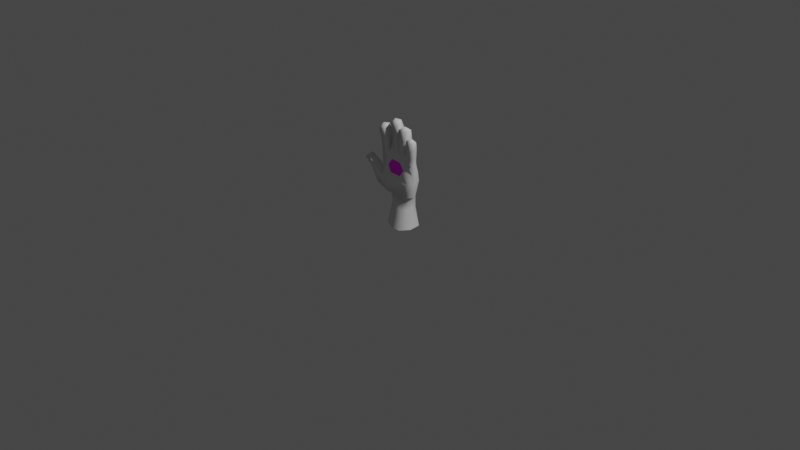 # Source: psiquico.blend  (saved by Blender 2.81.16; exported with 4.5.12 LTS)
import bpy
from mathutils import Matrix  # noqa: F401  (used for matrix-valued properties, if any)

bpy.ops.wm.read_factory_settings(use_empty=True)
scene = bpy.context.scene
scene.name = 'Scene'

# ---- collections
col_collection = bpy.data.collections.new('Collection'); scene.collection.children.link(col_collection)

# ---- images (referenced by path relative to the original .blend; pixels are not part of the script)
import os
ASSET_DIR = os.environ.get("B2B_ASSET_DIR", "")  # directory of the original .blend (textures are referenced by path, not embedded)
HERE = os.path.dirname(os.path.abspath(__file__))  # packed textures are extracted next to this script under _unpacked/

def load_image(name, relpath, width, height, colorspace="sRGB"):
    """Load a texture the original file referenced (path relative to the .blend, or extracted next to this script)."""
    p = next((c for c in (os.path.join(HERE, relpath), os.path.join(ASSET_DIR, relpath)) if relpath and os.path.exists(c)), "")
    if p:
        img = bpy.data.images.load(p, check_existing=True)
        img.name = name
    else:  # same state as the original file: an image datablock whose file is absent (Cycles renders it pink)
        img = bpy.data.images.new(name, width, height)
        img.source = "FILE"
        img.filepath = "//" + (relpath or name)
    img.colorspace_settings.name = colorspace
    return img
img_zoio_png = load_image('zoio.png', 'zoio.png', 1024, 1024, 'sRGB')

# ---- materials (node trees are filled in below, after node groups)
mat_materialolhodamao = bpy.data.materials.new('materialOlhoDaMao')
mat_materialolhodamao.alpha_threshold = 0.0
mat_materialolhodamao.use_transparent_shadow = False
mat_materialolhodamao.roughness = 0.5
mat_materialolhodamao.specular_intensity = 0.0
mat_materialolhodamao.line_color = (0.0, 0.0, 0.0, 1.0)
mat_materialdorestodamao = bpy.data.materials.new('materialDoRestoDaMao')
mat_materialdorestodamao.use_transparent_shadow = False

# ---- material node trees
mat_materialolhodamao.use_nodes = True; mat_materialolhodamao.node_tree.nodes.clear()
_N = mat_materialolhodamao.node_tree.nodes; _L = mat_materialolhodamao.node_tree.links
n0 = _N.new('ShaderNodeOutputMaterial'); n0.name = 'Material Output'; n0.location = (300, 300)
n1 = _N.new('ShaderNodeBsdfPrincipled'); n1.name = 'Principled BSDF'; n1.location = (10, 300)
n1.distribution = 'GGX'
n1.subsurface_method = 'BURLEY'
n1.inputs[3].default_value = 1.45
n1.inputs[27].default_value = (0.0, 0.0, 0.0, 1.0)
n1.inputs[28].default_value = 1.0
n2 = _N.new('ShaderNodeTexImage'); n2.name = 'Image Texture'; n2.location = (-280, 280)
n2.image = img_zoio_png
_L.new(n1.outputs[0], n0.inputs[0])
_L.new(n2.outputs[0], n1.inputs[0])
n0.is_active_output = True
mat_materialdorestodamao.use_nodes = True; mat_materialdorestodamao.node_tree.nodes.clear()
_N = mat_materialdorestodamao.node_tree.nodes; _L = mat_materialdorestodamao.node_tree.links
n0 = _N.new('ShaderNodeOutputMaterial'); n0.name = 'Material Output'; n0.location = (300, 300)
n1 = _N.new('ShaderNodeBsdfPrincipled'); n1.name = 'Principled BSDF'; n1.location = (10, 300)
n1.distribution = 'GGX'
n1.subsurface_method = 'BURLEY'
n1.inputs[3].default_value = 1.45
n1.inputs[27].default_value = (0.0, 0.0, 0.0, 1.0)
n1.inputs[28].default_value = 1.0
_L.new(n1.outputs[0], n0.inputs[0])
n0.is_active_output = True

# ---- world
world_world = bpy.data.worlds.new('World'); scene.world = world_world
world_world.use_nodes = True; world_world.node_tree.nodes.clear()
_N = world_world.node_tree.nodes; _L = world_world.node_tree.links
n0 = _N.new('ShaderNodeOutputWorld'); n0.name = 'World Output'; n0.location = (300, 300)
n1 = _N.new('ShaderNodeBackground'); n1.name = 'Background'; n1.location = (10, 300)
n1.inputs[0].default_value = (0.05088, 0.05088, 0.05088, 1.0)
_L.new(n1.outputs[0], n0.inputs[0])
n0.is_active_output = True
world_world.color = (0.05088, 0.05088, 0.05088)
world_world.use_sun_shadow = False
world_world.sun_shadow_jitter_overblur = 0.0

# ---- cameras
cam_camera = bpy.data.cameras.new('Camera')
cam_camera.clip_end = 100.0
cam_camera.ortho_scale = 7.314

# ---- lights
light_light = bpy.data.lights.new('Light', 'POINT')
light_light.transmission_factor = 0.0
light_light.energy = 1000.0
light_light.shadow_soft_size = 0.1
light_light.shadow_maximum_resolution = 0.006
light_light.use_absolute_resolution = True

# ---- meshes
me_mesh_005 = bpy.data.meshes.new('Mesh.005')
me_mesh_005.from_pydata([(0.09682, 0.1254, 0.4042), (-0.008317, 0.1435, 0.3959), (-0.1351, 0.07894, 0.3718), (-0.1657, 0.03691, 0.3624), (-0.09587, -0.07917, 0.3122), (0.1137, -0.07621, 0.2928), (0.1876, -0.02427, 0.3224), (0.177, 0.07493, 0.3636), (0.1358, 0.09546, 0.1575), (0.1601, -0.008319, 0.1633), (0.125, -0.08542, 0.1628), (0.01711, -0.07619, 0.1672), (-0.07854, -0.02147, 0.1728), (-0.1059, 0.06149, 0.1748), (-0.04159, 0.161, 0.1736), (0.05641, 0.1522, 0.168), (-0.2235, -0.08408, 0.3685), (-0.2157, 0.003901, 0.3967), (-0.3764, -0.04236, 0.6302), (-0.3752, -0.1062, 0.6043), (-0.3167, -0.1174, 0.6307), (-0.3128, -0.05552, 0.6546), (-0.1702, -0.03233, 0.4941), (-0.1576, -0.08055, 0.4558), (-0.1557, 0.03114, 0.4392), (0.1806, 0.09837, 0.4544), (0.1862, 0.008508, 0.439), (0.1466, -0.04013, 0.4385), (-0.1109, 0.08924, 0.453), (-0.01482, 0.1134, 0.4745), (0.0742, 0.1176, 0.4846), (-0.09756, 0.03518, 0.6961), (-0.1962, 0.01511, 0.6516), (-0.207, -0.03453, 0.9896), (-0.1312, -0.002731, 1.004), (-0.1041, -0.06833, 0.9696), (-0.1761, -0.1013, 0.958), (-0.167, -0.06323, 0.6694), (-0.0667, -0.05855, 0.7348), (0.03381, -0.04166, 0.7232), (-0.0007408, 0.06748, 0.7027), (-0.3215, -0.06899, 0.5008), (-0.3101, -0.004801, 0.5138), (-0.2296, -0.02369, 0.5627), (-0.2422, -0.08639, 0.5461), (0.03042, -0.07352, 0.4363), (0.1277, 0.06259, 0.6727), (0.1374, -0.03691, 0.6923), (0.2025, -0.03187, 0.6379), (0.2012, 0.03877, 0.6504), (-0.1746, 0.01769, 0.5494), (-0.166, -0.06329, 0.5645), (-0.1032, 0.048, 0.5762), (-0.007067, 0.07748, 0.5958), (-0.08455, -0.06639, 0.5954), (0.001076, -0.1091, 0.5726), (0.1968, -0.01116, 0.5392), (0.1318, -0.06639, 0.5861), (0.1929, 0.07213, 0.5546), (0.1126, 0.08589, 0.5912), (-0.1972, 0.02195, 0.7551), (-0.207, 0.005629, 0.8694), (-0.111, 0.05448, 0.7769), (-0.1246, 0.03699, 0.8863), (-0.09526, -0.04352, 0.8766), (-0.08948, -0.03608, 0.7975), (-0.176, -0.07667, 0.8572), (-0.1688, -0.06791, 0.7713), (-0.06945, -0.02712, 0.8334), (-0.05782, -0.03372, 0.9334), (0.01316, -0.01935, 0.8179), (0.02262, -0.01821, 0.937), (0.01095, 0.0664, 0.9447), (0.001976, 0.07587, 0.7965), (-0.07395, 0.05243, 0.9428), (-0.08994, 0.06011, 0.8024), (-0.05551, -0.06311, 1.035), (0.01832, -0.04866, 1.035), (0.008937, 0.02162, 1.067), (-0.07054, 0.009118, 1.068), (0.02774, -0.04831, 0.7802), (0.04414, -0.05288, 0.8896), (0.1223, -0.04109, 0.7685), (0.1308, -0.04291, 0.874), (0.1374, 0.04141, 0.907), (0.123, 0.05057, 0.7686), (0.04827, 0.03368, 0.9223), (0.01944, 0.04738, 0.7822), (0.06265, -0.06598, 0.9989), (0.1431, -0.05656, 0.9882), (0.1457, 0.02019, 1.001), (0.06164, 0.01287, 1.012), (0.1846, -0.004762, 0.9244), (0.254, -0.0144, 0.9099), (0.2374, -0.07717, 0.9033), (0.1706, -0.06995, 0.9167), (0.1447, 0.02922, 0.7372), (0.1673, 0.0143, 0.8293), (0.2274, 0.01082, 0.7215), (0.2419, 0.002529, 0.8117), (0.2234, -0.06726, 0.8079), (0.2108, -0.06159, 0.7178), (0.1524, -0.05747, 0.8279), (0.135, -0.04836, 0.748), (0.1742, 0.02886, 0.279), (-0.1275, 0.008241, 0.3024), (-0.02718, 0.1409, 0.3323), (0.0858, 0.1297, 0.3204), (-0.05998, -0.0368, 0.2913), (-0.1237, 0.09716, 0.3292), (0.1652, 0.06578, 0.2955), (0.1022, -0.04424, 0.2695), (-0.1149, 0.05116, 0.8114), (-0.2026, 0.01837, 0.7899), (-0.126, 0.02769, 0.9143), (-0.2083, -0.003644, 0.8975), (-0.07403, 0.04376, 0.9752), (0.01047, 0.05801, 0.9776), (-0.08374, 0.06732, 0.8416), (0.006557, 0.07999, 0.8291), (0.04096, 0.03802, 0.8854), (0.1333, 0.04399, 0.8692), (0.02671, 0.04028, 0.8159), (0.1263, 0.04405, 0.7988), (0.2328, 0.009003, 0.7486), (0.1524, 0.02433, 0.7672), (0.1735, 0.008915, 0.86), (0.2462, -0.001011, 0.8432), (-0.1056, -0.06045, -0.04091), (0.01526, -0.1271, -0.04091), (-0.1422, 0.05183, -0.04091), (0.1346, -0.134, -0.04091), (-0.08352, 0.1772, -0.04091), (0.04898, 0.1846, -0.04091), (0.2023, -0.03684, -0.04091), (0.1884, 0.09597, -0.04091), (-0.03144, -0.06639, 0.6686), (0.01199, -0.06639, 0.6653), (0.07886, -0.06639, 0.6597), (0.006977, -0.06639, 0.5163), (0.07709, -0.06639, 0.5138), (-0.05368, -0.06639, 0.5209), (-0.08694, -0.06728, 0.5327), (-0.1537, -0.05278, 1.016), (-0.02232, -0.02196, 1.084), (0.1457, 0.01966, 1.001), (0.1457, 0.02028, 1.0), (0.1041, -0.02333, 1.035), (0.2121, -0.04233, 0.9457)], [], [(3, 4, 16, 17), (19, 20, 21, 18), (22, 24, 17), (7, 0, 30, 25), (6, 7, 25, 26), (0, 1, 29, 30), (1, 2, 28, 29), (5, 6, 26, 27), (2, 3, 24, 28), (33, 143, 34), (18, 21, 43, 42), (42, 43, 22, 17), (16, 23, 44, 41), (41, 44, 20, 19), (23, 43, 44), (44, 43, 21, 20), (17, 16, 41, 42), (42, 41, 19, 18), (4, 45, 23, 16), (4, 5, 27, 45), (24, 22, 51, 50), (50, 51, 37, 32), (28, 24, 50, 52), (52, 50, 32, 31), (17, 24, 3), (53, 52, 31, 40), (22, 23, 51), (51, 38, 37), (23, 45, 139, 141), (54, 55, 137, 136), (26, 56, 57, 27), (56, 48, 47, 57), (25, 58, 56, 26), (58, 49, 48, 56), (30, 59, 58, 25), (59, 46, 49, 58), (53, 40, 46, 59), (27, 57, 140), (57, 47, 138), (34, 35, 64, 114), (63, 64, 65, 112), (62, 65, 38, 31), (32, 37, 67, 60), (113, 67, 66, 61), (115, 66, 36, 33), (37, 38, 65, 67), (67, 65, 64, 66), (66, 64, 35, 36), (31, 32, 60, 62), (112, 113, 61, 63), (114, 115, 33, 34), (117, 116, 79, 78), (119, 118, 74, 72), (69, 71, 77, 76), (68, 70, 71, 69), (116, 69, 76, 79), (118, 68, 69, 74), (72, 71, 70, 119), (78, 77, 71, 117), (79, 76, 144), (31, 75, 73, 40), (40, 73, 70, 39), (39, 70, 68, 38), (38, 68, 75, 31), (84, 86, 91, 90, 146), (81, 83, 89, 88), (86, 81, 88, 91), (90, 145, 146), (91, 147, 145, 90), (82, 47, 46, 85), (85, 46, 40, 87), (87, 40, 39, 80), (80, 39, 47, 82), (92, 148, 93), (48, 49, 98, 101), (46, 47, 103, 96), (46, 96, 98, 49), (47, 48, 101, 103), (10, 111, 108, 11), (111, 5, 4, 108), (12, 105, 109, 13), (105, 3, 2, 109), (11, 108, 105, 12), (108, 4, 3, 105), (9, 104, 111, 10), (104, 6, 5, 111), (13, 109, 106, 14), (109, 2, 1, 106), (0, 107, 106, 1), (107, 15, 14, 106), (8, 110, 104, 9), (110, 7, 6, 104), (107, 0, 7, 110), (110, 8, 15, 107), (60, 113, 112, 62), (60, 67, 113), (62, 112, 65), (61, 115, 114, 63), (63, 114, 64), (61, 66, 115), (72, 74, 116, 117), (71, 72, 117), (69, 116, 74), (73, 75, 118, 119), (70, 73, 119), (68, 118, 75), (120, 86, 84, 121), (81, 86, 120), (83, 121, 84), (87, 122, 123, 85), (122, 120, 121, 123), (85, 123, 82), (123, 121, 83, 82), (80, 122, 87), (80, 81, 120, 122), (82, 83, 81, 80), (100, 101, 124, 99), (101, 98, 124), (103, 125, 96), (103, 102, 97, 125), (101, 100, 102, 103), (96, 125, 124, 98), (125, 97, 99, 124), (94, 100, 127, 93), (100, 99, 127), (102, 126, 97), (102, 95, 92, 126), (100, 94, 95, 102), (97, 126, 127, 99), (126, 92, 93, 127), (133, 15, 8, 135), (135, 8, 9, 134), (132, 14, 15, 133), (130, 13, 14, 132), (134, 9, 10, 131), (129, 11, 12, 128), (128, 12, 13, 130), (131, 10, 11, 129), (43, 23, 22), (29, 28, 52, 53), (29, 53, 59, 30), (136, 38, 54), (137, 138, 47, 39), (136, 137, 39, 38), (139, 140, 57, 55), (54, 141, 139, 55), (138, 137, 55, 57), (140, 139, 45, 27), (141, 54, 142), (51, 142, 54), (142, 23, 141), (38, 51, 54), (51, 23, 142), (34, 143, 35), (143, 33, 36), (35, 143, 36), (77, 78, 144), (144, 78, 79), (144, 76, 77), (89, 147, 88), (146, 145, 89, 83, 84), (145, 147, 89), (88, 147, 91), (93, 148, 94), (148, 92, 95), (94, 148, 95)])
me_mesh_005.polygons.foreach_set('use_smooth', [True] * 166)
me_mesh_005.polygons.foreach_set('material_index', [1, 1, 1, 1, 1, 1, 1, 1, 1, 1, 1, 1, 1, 1, 1, 1, 1, 1, 1, 1, 1, 1, 1, 1, 1, 1, 1, 1, 1, 0, 1, 1, 1, 1, 1, 1, 1, 1, 1, 1, 1, 1, 1, 1, 1, 1, 1, 1, 1, 1, 1, 1, 1, 1, 1, 1, 1, 1, 1, 1, 1, 1, 1, 1, 1, 1, 1, 1, 1, 1, 1, 1, 1, 1, 1, 1, 1, 1, 1, 1, 1, 1, 1, 1, 1, 1, 1, 1, 1, 1, 1, 1, 1, 1, 1, 1, 1, 1, 1, 1, 1, 1, 1, 1, 1, 1, 1, 1, 1, 1, 1, 1, 1, 1, 1, 1, 1, 1, 1, 1, 1, 1, 1, 1, 1, 1, 1, 1, 1, 1, 1, 1, 1, 1, 1, 1, 1, 1, 1, 1, 1, 1, 1, 1, 0, 0, 0, 1, 1, 1, 1, 1, 1, 1, 1, 1, 1, 1, 1, 1, 1, 1, 1, 1, 1, 1])
_uv = me_mesh_005.uv_layers.new(name='UVTex')
_uv.uv.foreach_set('vector', [0.7764, 0.5805, 0.8341, 0.5387, 0.8345, 0.6386, 0.8184, 0.667, 0.8531, 0.6796, 0.8539, 0.6801, 0.8538, 0.6812, 0.8532, 0.6802, 0.8547, 0.7044, 0.7996, 0.6993, 0.8184, 0.667, 0.5327, 1.138, 0.6053, 0.9877, 0.7215, 0.9749, 0.6848, 1.108, 0.4584, 1.324, 0.5327, 1.138, 0.6848, 1.108, 0.6714, 1.252, 0.6053, 0.9877, 0.6238, 0.8462, 0.7264, 0.8674, 0.7215, 0.9749, 0.6238, 0.8462, 0.6961, 0.6902, 0.7457, 0.7694, 0.7264, 0.8674, 1.05, 0.3786, 1.19, 0.4078, 1.233, 0.5752, 1.149, 0.5761, 0.6961, 0.6902, 0.7764, 0.5805, 0.7996, 0.6993, 0.7457, 0.7694, 0.9315, 0.8128, 0.9317, 0.8129, 0.9317, 0.8131, 0.8532, 0.6802, 0.8538, 0.6812, 0.8544, 0.6876, 0.8514, 0.6791, 0.8514, 0.6791, 0.8544, 0.6876, 0.8547, 0.7044, 0.8184, 0.667, 0.8345, 0.6386, 0.8702, 0.6578, 0.8564, 0.6785, 0.8505, 0.6765, 0.8505, 0.6765, 0.8564, 0.6785, 0.8539, 0.6801, 0.8531, 0.6796, 0.8702, 0.6578, 0.8544, 0.6876, 0.8564, 0.6785, 0.8564, 0.6785, 0.8544, 0.6876, 0.8538, 0.6812, 0.8539, 0.6801, 0.8184, 0.667, 0.8345, 0.6386, 0.8505, 0.6765, 0.8514, 0.6791, 0.8514, 0.6791, 0.8505, 0.6765, 0.8531, 0.6796, 0.8532, 0.6802, 0.8341, 0.5387, 1.008, 0.592, 0.8702, 0.6578, 0.8345, 0.6386, 0.8341, 0.5387, 1.05, 0.3786, 1.149, 0.5761, 1.008, 0.592, 0.7996, 0.6993, 0.8547, 0.7044, 0.9011, 0.7427, 0.8715, 0.7547, 0.8715, 0.7547, 0.9011, 0.7427, 0.9267, 0.7868, 0.9071, 0.7947, 0.7457, 0.7694, 0.7996, 0.6993, 0.8715, 0.7547, 0.8515, 0.8146, 0.8515, 0.8146, 0.8715, 0.7547, 0.9071, 0.7947, 0.9206, 0.8319, 0.8184, 0.667, 0.7996, 0.6993, 0.7764, 0.5805, 0.853, 0.8923, 0.8515, 0.8146, 0.9206, 0.8319, 0.9405, 0.8806, 0.8547, 0.7044, 0.8702, 0.6578, 0.9011, 0.7427, 0.9011, 0.7427, 0.9512, 0.8183, 0.9267, 0.7868, 0.8702, 0.6578, 1.008, 0.592, 1.005, 0.6773, 0.9582, 0.6868, 0.9101, 0.5057, 0.553, 0.5482, 0.5589, 0.1735, 0.7357, 0.1881, 1.233, 0.5752, 1.225, 0.7173, 1.117, 0.762, 1.149, 0.5761, 1.225, 0.7173, 1.19, 0.8374, 1.093, 0.9133, 1.117, 0.762, 0.6848, 1.108, 0.831, 1.124, 0.84, 1.245, 0.6714, 1.252, 0.831, 1.124, 0.9702, 1.12, 0.9817, 1.221, 0.84, 1.245, 0.7215, 0.9749, 0.862, 1.011, 0.831, 1.124, 0.6848, 1.108, 0.862, 1.011, 0.9785, 0.9927, 0.9702, 1.12, 0.831, 1.124, 0.853, 0.8923, 0.9405, 0.8806, 0.9785, 0.9927, 0.862, 1.011, 1.149, 0.5761, 1.117, 0.762, 1.073, 0.6736, 1.117, 0.762, 1.093, 0.9133, 1.051, 0.8283, 0.9317, 0.8131, 0.9321, 0.813, 0.9331, 0.8135, 0.9315, 0.8136, 0.9312, 0.8141, 0.9331, 0.8135, 0.9371, 0.8151, 0.9299, 0.8164, 0.9281, 0.819, 0.9371, 0.8151, 0.9512, 0.8183, 0.9206, 0.8319, 0.9071, 0.7947, 0.9267, 0.7868, 0.9315, 0.808, 0.9252, 0.8084, 0.9277, 0.8105, 0.9315, 0.808, 0.9318, 0.8118, 0.9303, 0.8121, 0.9309, 0.8124, 0.9318, 0.8118, 0.9317, 0.8127, 0.9315, 0.8128, 0.9267, 0.7868, 0.9512, 0.8183, 0.9371, 0.8151, 0.9315, 0.808, 0.9315, 0.808, 0.9371, 0.8151, 0.9331, 0.8135, 0.9318, 0.8118, 0.9318, 0.8118, 0.9331, 0.8135, 0.9321, 0.813, 0.9317, 0.8127, 0.9206, 0.8319, 0.9071, 0.7947, 0.9252, 0.8084, 0.9281, 0.819, 0.9299, 0.8164, 0.9277, 0.8105, 0.9303, 0.8121, 0.9312, 0.8141, 0.9315, 0.8136, 0.9309, 0.8124, 0.9315, 0.8128, 0.9317, 0.8131, 0.9524, 0.8468, 0.9518, 0.846, 0.9523, 0.8461, 0.9525, 0.8463, 0.9507, 0.852, 0.9479, 0.8455, 0.9513, 0.8461, 0.9522, 0.8474, 0.9525, 0.845, 0.9535, 0.8465, 0.9527, 0.8462, 0.9525, 0.8459, 0.9517, 0.8408, 0.9595, 0.8482, 0.9535, 0.8465, 0.9525, 0.845, 0.9518, 0.846, 0.9525, 0.845, 0.9525, 0.8459, 0.9523, 0.8461, 0.9479, 0.8455, 0.9517, 0.8408, 0.9525, 0.845, 0.9513, 0.8461, 0.9522, 0.8474, 0.9535, 0.8465, 0.9595, 0.8482, 0.9507, 0.852, 0.9525, 0.8463, 0.9527, 0.8462, 0.9535, 0.8465, 0.9524, 0.8468, 0.9523, 0.8461, 0.9525, 0.8459, 0.9525, 0.8461, 0.9206, 0.8319, 0.9443, 0.8439, 0.9484, 0.8565, 0.9405, 0.8806, 0.9405, 0.8806, 0.9484, 0.8565, 0.9595, 0.8482, 0.9915, 0.853, 0.9915, 0.853, 0.9595, 0.8482, 0.9517, 0.8408, 0.9512, 0.8183, 0.9512, 0.8183, 0.9517, 0.8408, 0.9443, 0.8439, 0.9206, 0.8319, 1.002, 0.9001, 0.9987, 0.8968, 1.001, 0.8972, 1.001, 0.8981, 1.001, 0.8981, 1.001, 0.8942, 1.005, 0.8981, 1.002, 0.8975, 1.001, 0.8966, 0.9987, 0.8968, 1.001, 0.8942, 1.001, 0.8966, 1.001, 0.8972, 1.001, 0.8981, 1.001, 0.8981, 1.001, 0.8981, 1.001, 0.8972, 1.001, 0.8973, 1.001, 0.8981, 1.001, 0.8981, 1.025, 0.9017, 1.093, 0.9133, 0.9785, 0.9927, 0.999, 0.9224, 0.999, 0.9224, 0.9785, 0.9927, 0.9405, 0.8806, 0.9785, 0.8907, 0.9785, 0.8907, 0.9405, 0.8806, 0.9915, 0.853, 0.9972, 0.8796, 0.9972, 0.8796, 0.9915, 0.853, 1.093, 0.9133, 1.025, 0.9017, 1.218, 1.11, 1.232, 1.119, 1.227, 1.131, 0.9817, 1.221, 0.9702, 1.12, 1.074, 1.141, 1.091, 1.232, 0.9785, 0.9927, 1.093, 0.9133, 1.148, 0.984, 1.075, 1.03, 0.9785, 0.9927, 1.075, 1.03, 1.074, 1.141, 0.9702, 1.12, 1.093, 0.9133, 1.19, 0.8374, 1.214, 0.9299, 1.148, 0.984, 1.01, 0.0724, 1.063, 0.3033, 0.8062, 0.4587, 0.8072, 0.1677, 1.063, 0.3033, 1.05, 0.3786, 0.8341, 0.5387, 0.8062, 0.4587, 0.6082, 0.3007, 0.7108, 0.5594, 0.6365, 0.6712, 0.4634, 0.4287, 0.7108, 0.5594, 0.7764, 0.5805, 0.6961, 0.6902, 0.6365, 0.6712, 0.8072, 0.1677, 0.8062, 0.4587, 0.7108, 0.5594, 0.6082, 0.3007, 0.8062, 0.4587, 0.8341, 0.5387, 0.7764, 0.5805, 0.7108, 0.5594, 1.185, 0.07436, 1.272, 0.3087, 1.063, 0.3033, 1.01, 0.0724, 1.272, 0.3087, 1.19, 0.4078, 1.05, 0.3786, 1.063, 0.3033, 0.4634, 0.4287, 0.6365, 0.6712, 0.5446, 0.8001, 0.3003, 0.6242, 0.6365, 0.6712, 0.6961, 0.6902, 0.6238, 0.8462, 0.5446, 0.8001, 0.6053, 0.9877, 0.4684, 0.9731, 0.5446, 0.8001, 0.6238, 0.8462, 0.4684, 0.9731, 0.2038, 0.8117, 0.3003, 0.6242, 0.5446, 0.8001, 0.123, 1.012, 0.3998, 1.155, 0.3618, 1.228, 0.09442, 1.251, 0.3998, 1.155, 0.5327, 1.138, 0.4584, 1.324, 0.3618, 1.228, 0.4684, 0.9731, 0.6053, 0.9877, 0.5327, 1.138, 0.3998, 1.155, 0.3998, 1.155, 0.123, 1.012, 0.2038, 0.8117, 0.4684, 0.9731, 0.9252, 0.8084, 0.9277, 0.8105, 0.9299, 0.8164, 0.9281, 0.819, 0.9252, 0.8084, 0.9315, 0.808, 0.9277, 0.8105, 0.9281, 0.819, 0.9299, 0.8164, 0.9371, 0.8151, 0.9303, 0.8121, 0.9309, 0.8124, 0.9315, 0.8136, 0.9312, 0.8141, 0.9312, 0.8141, 0.9315, 0.8136, 0.9331, 0.8135, 0.9303, 0.8121, 0.9318, 0.8118, 0.9309, 0.8124, 0.9522, 0.8474, 0.9513, 0.8461, 0.9518, 0.846, 0.9524, 0.8468, 0.9535, 0.8465, 0.9522, 0.8474, 0.9524, 0.8468, 0.9525, 0.845, 0.9518, 0.846, 0.9513, 0.8461, 0.9484, 0.8565, 0.9443, 0.8439, 0.9479, 0.8455, 0.9507, 0.852, 0.9595, 0.8482, 0.9484, 0.8565, 0.9507, 0.852, 0.9517, 0.8408, 0.9479, 0.8455, 0.9443, 0.8439, 0.9962, 0.896, 0.9987, 0.8968, 1.002, 0.9001, 1.002, 0.9027, 1.001, 0.8942, 0.9987, 0.8968, 0.9962, 0.896, 1.005, 0.8981, 1.002, 0.9027, 1.002, 0.9001, 0.9785, 0.8907, 0.9881, 0.8934, 1.002, 0.9119, 0.999, 0.9224, 0.9881, 0.8934, 0.9962, 0.896, 1.002, 0.9027, 1.002, 0.9119, 0.999, 0.9224, 1.002, 0.9119, 1.025, 0.9017, 1.002, 0.9119, 1.002, 0.9027, 1.005, 0.8981, 1.025, 0.9017, 0.9972, 0.8796, 0.9881, 0.8934, 0.9785, 0.8907, 0.9972, 0.8796, 1.001, 0.8942, 0.9962, 0.896, 0.9881, 0.8934, 1.025, 0.9017, 1.005, 0.8981, 1.001, 0.8942, 0.9972, 0.8796, 1.196, 1.203, 1.091, 1.232, 1.104, 1.141, 1.166, 1.14, 1.091, 1.232, 1.074, 1.141, 1.104, 1.141, 1.148, 0.984, 1.111, 1.053, 1.075, 1.03, 1.148, 0.984, 1.208, 1.052, 1.169, 1.084, 1.111, 1.053, 1.214, 0.9299, 1.269, 1.025, 1.208, 1.052, 1.148, 0.984, 1.075, 1.03, 1.111, 1.053, 1.104, 1.141, 1.074, 1.141, 1.111, 1.053, 1.169, 1.084, 1.166, 1.14, 1.104, 1.141, 1.272, 1.14, 1.196, 1.203, 1.188, 1.137, 1.227, 1.131, 1.196, 1.203, 1.166, 1.14, 1.188, 1.137, 1.208, 1.052, 1.189, 1.095, 1.169, 1.084, 1.208, 1.052, 1.237, 1.107, 1.218, 1.11, 1.189, 1.095, 1.269, 1.025, 1.272, 1.14, 1.237, 1.107, 1.208, 1.052, 1.169, 1.084, 1.189, 1.095, 1.188, 1.137, 1.166, 1.14, 1.189, 1.095, 1.218, 1.11, 1.227, 1.131, 1.188, 1.137, -0.2418, 0.6007, 0.2038, 0.8117, 0.123, 1.012, -0.3536, 0.9687, -0.3536, 0.9687, 0.123, 1.012, 0.09442, 1.251, -0.3877, 1.273, -0.1166, 0.3083, 0.3003, 0.6242, 0.2038, 0.8117, -0.2418, 0.6007, 0.08374, 0.02203, 0.4634, 0.4287, 0.3003, 0.6242, -0.1166, 0.3083, 1.153, -0.3981, 1.185, 0.07436, 1.01, 0.0724, 0.8879, -0.378, 0.6287, -0.294, 0.8072, 0.1677, 0.6082, 0.3007, 0.3307, -0.1534, 0.3307, -0.1534, 0.6082, 0.3007, 0.4634, 0.4287, 0.08374, 0.02203, 0.8879, -0.378, 1.01, 0.0724, 0.8072, 0.1677, 0.6287, -0.294, 0.8544, 0.6876, 0.8702, 0.6578, 0.8547, 0.7044, 0.7264, 0.8674, 0.7457, 0.7694, 0.8515, 0.8146, 0.853, 0.8923, 0.7264, 0.8674, 0.853, 0.8923, 0.862, 1.011, 0.7215, 0.9749, 0.9758, 0.7977, 0.9512, 0.8183, 0.9423, 0.746, 1.001, 0.8075, 1.051, 0.8283, 1.093, 0.9133, 0.9915, 0.853, 0.9758, 0.7977, 1.001, 0.8075, 0.9915, 0.853, 0.9512, 0.8183, 0.5154, 0.8009, 0.238, 0.7719, 0.04665, 0.4577, 0.553, 0.5482, 0.9101, 0.5057, 0.7571, 0.7881, 0.5154, 0.8009, 0.553, 0.5482, 0.2861, 0.1735, 0.5589, 0.1735, 0.553, 0.5482, 0.04665, 0.4577, 1.073, 0.6736, 1.005, 0.6773, 1.008, 0.592, 1.149, 0.5761, 0.9582, 0.6868, 0.9423, 0.746, 0.9291, 0.7025, 0.9011, 0.7427, 0.9291, 0.7025, 0.9423, 0.746, 0.9291, 0.7025, 0.8702, 0.6578, 0.9582, 0.6868, 0.9512, 0.8183, 0.9011, 0.7427, 0.9423, 0.746, 0.9011, 0.7427, 0.8702, 0.6578, 0.9291, 0.7025, 0.9317, 0.8131, 0.9317, 0.8129, 0.9321, 0.813, 0.9317, 0.8129, 0.9315, 0.8128, 0.9317, 0.8127, 0.9321, 0.813, 0.9317, 0.8129, 0.9317, 0.8127, 0.9527, 0.8462, 0.9525, 0.8463, 0.9525, 0.8461, 0.9525, 0.8461, 0.9525, 0.8463, 0.9523, 0.8461, 0.9525, 0.8461, 0.9525, 0.8459, 0.9527, 0.8462, 1.002, 0.8975, 1.001, 0.8973, 1.001, 0.8966, 1.001, 0.8981, 1.001, 0.8981, 1.002, 0.8975, 1.005, 0.8981, 1.002, 0.9001, 1.001, 0.8981, 1.001, 0.8973, 1.002, 0.8975, 1.001, 0.8966, 1.001, 0.8973, 1.001, 0.8972, 1.227, 1.131, 1.232, 1.119, 1.272, 1.14, 1.232, 1.119, 1.218, 1.11, 1.237, 1.107, 1.272, 1.14, 1.232, 1.119, 1.237, 1.107])
me_mesh_005.materials.append(mat_materialolhodamao)
me_mesh_005.materials.append(mat_materialdorestodamao)
me_mesh_005.use_remesh_preserve_volume = False
me_mesh_005.use_remesh_preserve_attributes = False
me_mesh_005.use_mirror_x = True
me_mesh_005.update()

# ---- objects
ob_light = bpy.data.objects.new('Light', light_light)
ob_camera = bpy.data.objects.new('Camera', cam_camera)
ob_low_poly_characte_000 = bpy.data.objects.new('Low Poly Characte.000', me_mesh_005)

# ---- transforms, parenting, visibility, modifiers, constraints
ob_light.location = (4.076, 1.005, 5.904)
ob_light.rotation_euler = (0.6503, 0.05522, 1.866)
ob_light.lock_rotations_4d = False
ob_light.empty_display_type = 'ARROWS'
ob_light.color = (0.0, 0.0, 0.0, 0.0)
ob_light.lineart.crease_threshold = 0.0
ob_camera.location = (7.359, -6.926, 4.958)
ob_camera.rotation_euler = (1.109, 0.0, 0.8149)
ob_camera.lock_rotations_4d = False
ob_camera.empty_display_type = 'ARROWS'
ob_camera.color = (0.0, 0.0, 0.0, 0.0)
ob_camera.display_type = 'WIRE'
ob_camera.lineart.crease_threshold = 0.0
ob_low_poly_characte_000.location = (0.0, 0.0, 0.0)
ob_low_poly_characte_000.lock_rotations_4d = False
ob_low_poly_characte_000.empty_display_type = 'ARROWS'
ob_low_poly_characte_000.lineart.crease_threshold = 0.0
ob_low_poly_characte_000.use_mesh_mirror_x = True
_vg = ob_low_poly_characte_000.vertex_groups.new(name='hips')
_vg = ob_low_poly_characte_000.vertex_groups.new(name='spine')
_vg = ob_low_poly_characte_000.vertex_groups.new(name='chest')
_vg = ob_low_poly_characte_000.vertex_groups.new(name='neck')
_vg = ob_low_poly_characte_000.vertex_groups.new(name='head')
_vg = ob_low_poly_characte_000.vertex_groups.new(name='shoulder.L')
_vg = ob_low_poly_characte_000.vertex_groups.new(name='upper_arm.L')
_vg = ob_low_poly_characte_000.vertex_groups.new(name='forearm.L')
_vg = ob_low_poly_characte_000.vertex_groups.new(name='hand.L')
_vg = ob_low_poly_characte_000.vertex_groups.new(name='palm.01.L')
_vg = ob_low_poly_characte_000.vertex_groups.new(name='f_index.01.L')
_vg = ob_low_poly_characte_000.vertex_groups.new(name='f_index.02.L')
_vg = ob_low_poly_characte_000.vertex_groups.new(name='f_index.03.L')
_vg = ob_low_poly_characte_000.vertex_groups.new(name='thumb.01.L')
_vg = ob_low_poly_characte_000.vertex_groups.new(name='thumb.02.L')
_vg = ob_low_poly_characte_000.vertex_groups.new(name='thumb.03.L')
_vg = ob_low_poly_characte_000.vertex_groups.new(name='palm.02.L')
_vg = ob_low_poly_characte_000.vertex_groups.new(name='f_middle.01.L')
_vg = ob_low_poly_characte_000.vertex_groups.new(name='f_middle.02.L')
_vg = ob_low_poly_characte_000.vertex_groups.new(name='f_middle.03.L')
_vg = ob_low_poly_characte_000.vertex_groups.new(name='palm.03.L')
_vg = ob_low_poly_characte_000.vertex_groups.new(name='f_ring.01.L')
_vg = ob_low_poly_characte_000.vertex_groups.new(name='f_ring.02.L')
_vg = ob_low_poly_characte_000.vertex_groups.new(name='f_ring.03.L')
_vg = ob_low_poly_characte_000.vertex_groups.new(name='palm.04.L')
_vg = ob_low_poly_characte_000.vertex_groups.new(name='f_pinky.01.L')
_vg = ob_low_poly_characte_000.vertex_groups.new(name='f_pinky.02.L')
_vg = ob_low_poly_characte_000.vertex_groups.new(name='f_pinky.03.L')
_vg = ob_low_poly_characte_000.vertex_groups.new(name='shoulder.R')
_vg = ob_low_poly_characte_000.vertex_groups.new(name='upper_arm.R')
_vg = ob_low_poly_characte_000.vertex_groups.new(name='forearm.R')
_vg = ob_low_poly_characte_000.vertex_groups.new(name='hand.R')
_vg = ob_low_poly_characte_000.vertex_groups.new(name='palm.01.R')
_vg = ob_low_poly_characte_000.vertex_groups.new(name='f_index.01.R')
_vg = ob_low_poly_characte_000.vertex_groups.new(name='f_index.02.R')
_vg = ob_low_poly_characte_000.vertex_groups.new(name='f_index.03.R')
_vg = ob_low_poly_characte_000.vertex_groups.new(name='thumb.01.R')
_vg = ob_low_poly_characte_000.vertex_groups.new(name='thumb.02.R')
_vg = ob_low_poly_characte_000.vertex_groups.new(name='thumb.03.R')
_vg = ob_low_poly_characte_000.vertex_groups.new(name='palm.02.R')
_vg = ob_low_poly_characte_000.vertex_groups.new(name='f_middle.01.R')
_vg = ob_low_poly_characte_000.vertex_groups.new(name='f_middle.02.R')
_vg = ob_low_poly_characte_000.vertex_groups.new(name='f_middle.03.R')
_vg = ob_low_poly_characte_000.vertex_groups.new(name='palm.03.R')
_vg = ob_low_poly_characte_000.vertex_groups.new(name='f_ring.01.R')
_vg = ob_low_poly_characte_000.vertex_groups.new(name='f_ring.02.R')
_vg = ob_low_poly_characte_000.vertex_groups.new(name='f_ring.03.R')
_vg = ob_low_poly_characte_000.vertex_groups.new(name='palm.04.R')
_vg = ob_low_poly_characte_000.vertex_groups.new(name='f_pinky.01.R')
_vg = ob_low_poly_characte_000.vertex_groups.new(name='f_pinky.02.R')
_vg = ob_low_poly_characte_000.vertex_groups.new(name='f_pinky.03.R')
_vg = ob_low_poly_characte_000.vertex_groups.new(name='thigh.L')
_vg = ob_low_poly_characte_000.vertex_groups.new(name='shin.L')
_vg = ob_low_poly_characte_000.vertex_groups.new(name='foot.L')
_vg = ob_low_poly_characte_000.vertex_groups.new(name='toe.L')
_vg = ob_low_poly_characte_000.vertex_groups.new(name='heel.L')
_vg = ob_low_poly_characte_000.vertex_groups.new(name='heel.02.L')
_vg = ob_low_poly_characte_000.vertex_groups.new(name='thigh.R')
_vg = ob_low_poly_characte_000.vertex_groups.new(name='shin.R')
_vg = ob_low_poly_characte_000.vertex_groups.new(name='foot.R')
_vg = ob_low_poly_characte_000.vertex_groups.new(name='toe.R')
_vg = ob_low_poly_characte_000.vertex_groups.new(name='heel.R')
_vg = ob_low_poly_characte_000.vertex_groups.new(name='heel.02.R')

# ---- collection membership
col_collection.objects.link(ob_light)
col_collection.objects.link(ob_camera)
col_collection.objects.link(ob_low_poly_characte_000)

# ---- scene / render settings (as saved in the file)
scene.camera = ob_camera
scene.frame_start = 1; scene.frame_end = 250; scene.frame_set(1)
scene.render.engine = 'BLENDER_EEVEE_NEXT'
scene.cycles.use_denoising = False
scene.cycles.samples = 128
scene.cycles.sampling_pattern = 'TABULATED_SOBOL'
scene.cycles.use_adaptive_sampling = False
scene.cycles.use_light_tree = False
scene.view_settings.view_transform = 'Filmic'
bpy.context.view_layer.update()
